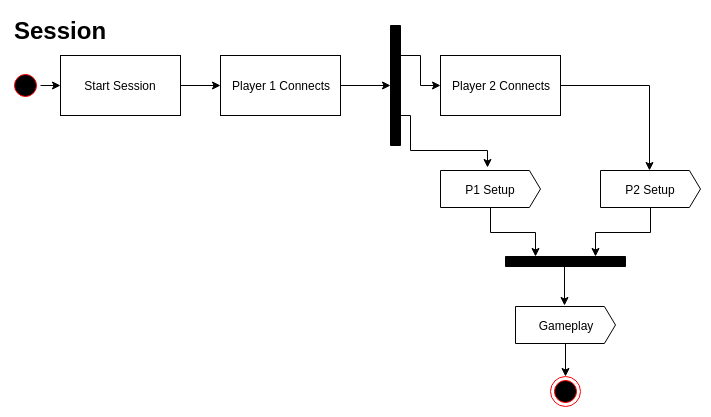

The diagram above was exported from draw.io. Its source (the exported page's mxGraphModel, read from the mxfile embedded in the PNG):
<mxGraphModel dx="1112" dy="447" grid="1" gridSize="10" guides="1" tooltips="1" connect="1" arrows="1" fold="1" page="1" pageScale="1" pageWidth="850" pageHeight="1100" math="0" shadow="0">
  <root>
    <mxCell id="0" />
    <mxCell id="1" parent="0" />
    <mxCell id="162505a49c608dc6-1" value="Session" style="text;html=1;fontSize=24;fontStyle=1;verticalAlign=middle;align=center;fillColor=#FFFFFF;" vertex="1" parent="1">
      <mxGeometry x="20" y="20" width="100" height="40" as="geometry" />
    </mxCell>
    <mxCell id="162505a49c608dc6-2" value="" style="ellipse;html=1;shape=startState;fillColor=#000000;strokeColor=#ff0000;" vertex="1" parent="1">
      <mxGeometry x="20" y="80" width="30" height="30" as="geometry" />
    </mxCell>
    <mxCell id="162505a49c608dc6-27" value="" style="whiteSpace=wrap;html=1;fillColor=#000000;direction=south;" vertex="1" parent="1">
      <mxGeometry x="400" y="35" width="10" height="120" as="geometry" />
    </mxCell>
    <mxCell id="162505a49c608dc6-29" value="P1 Setup" style="shape=mxgraph.sysml.sendSigAct;whiteSpace=wrap;align=center;fillColor=#FFFFFF;" vertex="1" parent="1">
      <mxGeometry x="450" y="180" width="100" height="37" as="geometry" />
    </mxCell>
    <mxCell id="162505a49c608dc6-45" value="Start Session" style="whiteSpace=wrap;html=1;fillColor=#FFFFFF;" vertex="1" parent="1">
      <mxGeometry x="70" y="65" width="120" height="60" as="geometry" />
    </mxCell>
    <mxCell id="162505a49c608dc6-47" style="edgeStyle=orthogonalEdgeStyle;rounded=0;html=1;exitX=1;exitY=0.5;entryX=0;entryY=0.5;jettySize=auto;orthogonalLoop=1;" edge="1" parent="1" source="162505a49c608dc6-2" target="162505a49c608dc6-45">
      <mxGeometry relative="1" as="geometry" />
    </mxCell>
    <mxCell id="162505a49c608dc6-48" value="Player 1 Connects" style="whiteSpace=wrap;html=1;fillColor=#FFFFFF;" vertex="1" parent="1">
      <mxGeometry x="230" y="65" width="120" height="60" as="geometry" />
    </mxCell>
    <mxCell id="162505a49c608dc6-50" value="" style="edgeStyle=orthogonalEdgeStyle;rounded=0;html=1;jettySize=auto;orthogonalLoop=1;" edge="1" parent="1" source="162505a49c608dc6-45" target="162505a49c608dc6-48">
      <mxGeometry relative="1" as="geometry" />
    </mxCell>
    <mxCell id="162505a49c608dc6-51" style="edgeStyle=orthogonalEdgeStyle;rounded=0;html=1;exitX=1;exitY=0.5;entryX=0.5;entryY=1;jettySize=auto;orthogonalLoop=1;" edge="1" parent="1" source="162505a49c608dc6-48" target="162505a49c608dc6-27">
      <mxGeometry relative="1" as="geometry" />
    </mxCell>
    <mxCell id="162505a49c608dc6-54" value="Player 2 Connects" style="whiteSpace=wrap;html=1;fillColor=#FFFFFF;" vertex="1" parent="1">
      <mxGeometry x="450" y="65" width="120" height="60" as="geometry" />
    </mxCell>
    <mxCell id="162505a49c608dc6-55" style="edgeStyle=orthogonalEdgeStyle;rounded=0;html=1;exitX=0.25;exitY=0;entryX=0;entryY=0.5;jettySize=auto;orthogonalLoop=1;" edge="1" parent="1" source="162505a49c608dc6-27" target="162505a49c608dc6-54">
      <mxGeometry relative="1" as="geometry" />
    </mxCell>
    <mxCell id="162505a49c608dc6-57" value="P2 Setup" style="shape=mxgraph.sysml.sendSigAct;whiteSpace=wrap;align=center;fillColor=#FFFFFF;" vertex="1" parent="1">
      <mxGeometry x="610" y="180" width="100" height="37" as="geometry" />
    </mxCell>
    <mxCell id="162505a49c608dc6-60" value="" style="whiteSpace=wrap;html=1;fillColor=#000000;direction=west;" vertex="1" parent="1">
      <mxGeometry x="515" y="266" width="120" height="10" as="geometry" />
    </mxCell>
    <mxCell id="162505a49c608dc6-62" value="" style="edgeStyle=orthogonalEdgeStyle;rounded=0;html=1;jettySize=auto;orthogonalLoop=1;entryX=0.75;entryY=1;" edge="1" parent="1" source="162505a49c608dc6-29" target="162505a49c608dc6-60">
      <mxGeometry relative="1" as="geometry">
        <mxPoint x="500" y="297" as="targetPoint" />
        <Array as="points">
          <mxPoint x="500" y="242" />
          <mxPoint x="545" y="242" />
        </Array>
      </mxGeometry>
    </mxCell>
    <mxCell id="162505a49c608dc6-64" value="" style="edgeStyle=orthogonalEdgeStyle;rounded=0;html=1;jettySize=auto;orthogonalLoop=1;entryX=0.25;entryY=1;" edge="1" parent="1" source="162505a49c608dc6-57" target="162505a49c608dc6-60">
      <mxGeometry relative="1" as="geometry">
        <mxPoint x="660" y="297" as="targetPoint" />
        <Array as="points">
          <mxPoint x="660" y="242" />
          <mxPoint x="605" y="242" />
        </Array>
      </mxGeometry>
    </mxCell>
    <mxCell id="162505a49c608dc6-65" value="Gameplay" style="shape=mxgraph.sysml.sendSigAct;whiteSpace=wrap;align=center;fillColor=#FFFFFF;" vertex="1" parent="1">
      <mxGeometry x="525" y="316" width="100" height="37" as="geometry" />
    </mxCell>
    <mxCell id="162505a49c608dc6-66" style="edgeStyle=orthogonalEdgeStyle;rounded=0;html=1;exitX=0.5;exitY=0;entryX=0.49;entryY=-0.027;entryPerimeter=0;jettySize=auto;orthogonalLoop=1;" edge="1" parent="1" source="162505a49c608dc6-60" target="162505a49c608dc6-65">
      <mxGeometry relative="1" as="geometry" />
    </mxCell>
    <mxCell id="162505a49c608dc6-67" value="" style="ellipse;html=1;shape=endState;fillColor=#000000;strokeColor=#ff0000;" vertex="1" parent="1">
      <mxGeometry x="560" y="386" width="30" height="30" as="geometry" />
    </mxCell>
    <mxCell id="162505a49c608dc6-69" value="" style="edgeStyle=orthogonalEdgeStyle;rounded=0;html=1;jettySize=auto;orthogonalLoop=1;entryX=0.5;entryY=0;" edge="1" parent="1" source="162505a49c608dc6-65" target="162505a49c608dc6-67">
      <mxGeometry relative="1" as="geometry">
        <mxPoint x="575" y="433" as="targetPoint" />
        <Array as="points" />
      </mxGeometry>
    </mxCell>
    <mxCell id="162505a49c608dc6-70" style="edgeStyle=orthogonalEdgeStyle;rounded=0;html=1;exitX=0.75;exitY=0;entryX=0.47;entryY=-0.081;entryPerimeter=0;jettySize=auto;orthogonalLoop=1;" edge="1" parent="1" source="162505a49c608dc6-27" target="162505a49c608dc6-29">
      <mxGeometry relative="1" as="geometry">
        <Array as="points">
          <mxPoint x="420" y="125" />
          <mxPoint x="420" y="160" />
          <mxPoint x="497" y="160" />
        </Array>
      </mxGeometry>
    </mxCell>
    <mxCell id="162505a49c608dc6-71" style="edgeStyle=orthogonalEdgeStyle;rounded=0;html=1;exitX=1;exitY=0.5;entryX=0.49;entryY=0;entryPerimeter=0;jettySize=auto;orthogonalLoop=1;" edge="1" parent="1" source="162505a49c608dc6-54" target="162505a49c608dc6-57">
      <mxGeometry relative="1" as="geometry" />
    </mxCell>
  </root>
</mxGraphModel>